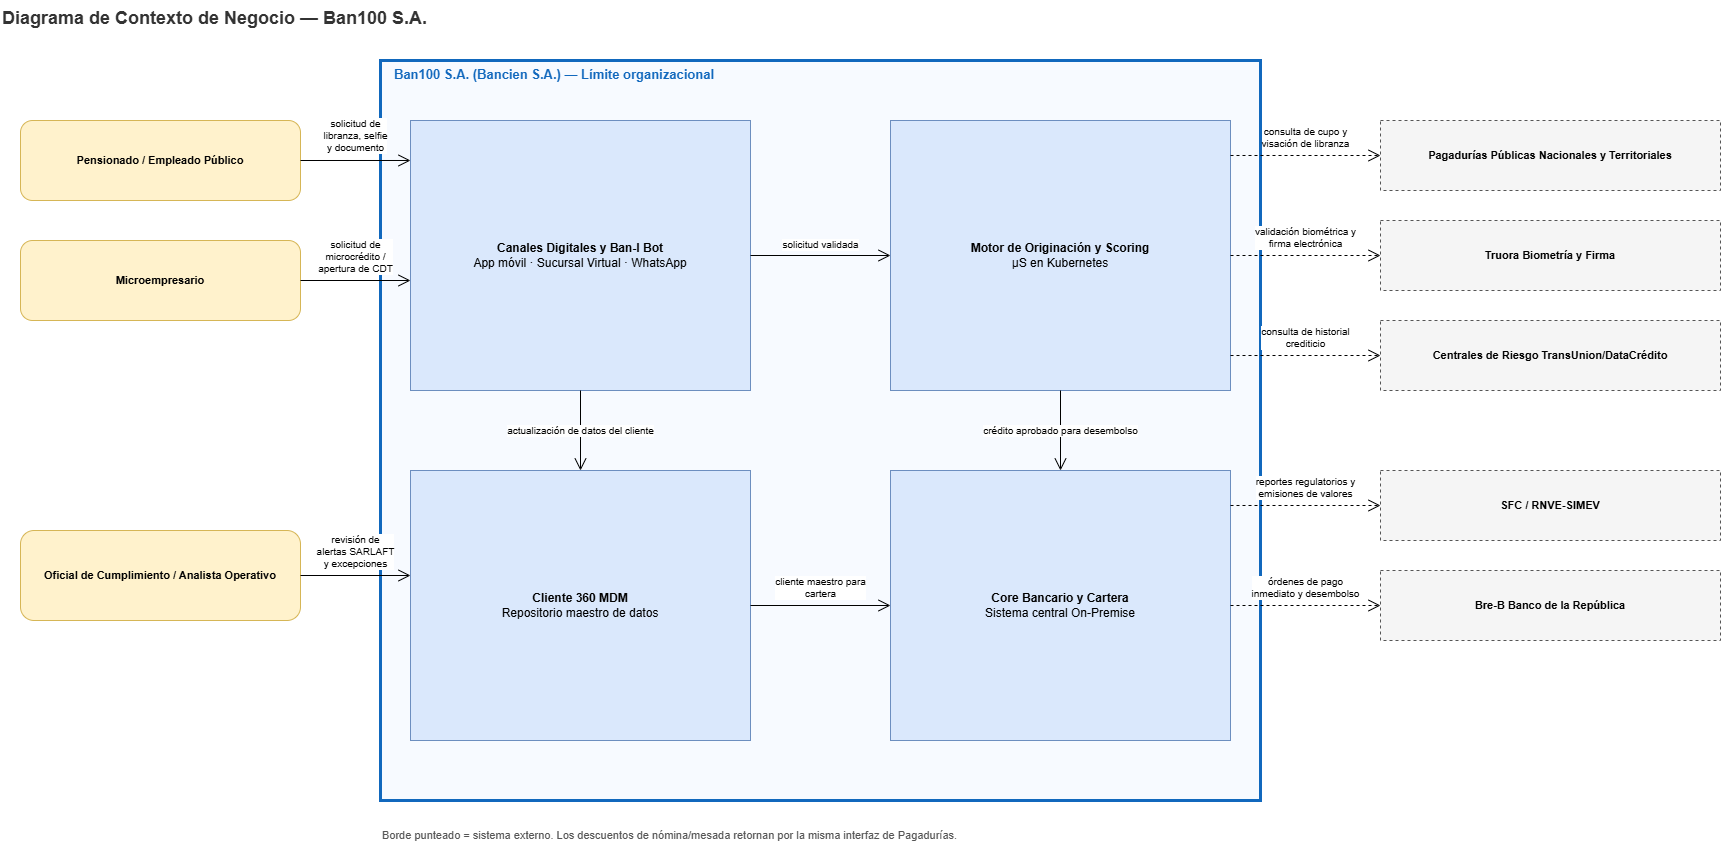

The diagram above was exported from draw.io. Its source (the exported page's mxGraphModel, read from the mxfile embedded in the PNG):
<mxGraphModel dx="1784" dy="1239" grid="1" gridSize="10" guides="1" tooltips="1" connect="1" arrows="1" fold="1" page="1" pageScale="1" pageWidth="1800" pageHeight="900" math="0" shadow="0">
  <root>
    <mxCell id="0" />
    <mxCell id="1" parent="0" />
    <mxCell id="title_5" parent="1" style="text;html=1;whiteSpace=wrap;align=left;verticalAlign=middle;fillColor=none;strokeColor=none;labelBackgroundColor=none;fontSize=18;fontColor=#333333;fontFamily=Helvetica;" value="&lt;b&gt;Diagrama de Contexto de Negocio — Ban100 S.A.&lt;/b&gt;" vertex="1">
      <mxGeometry height="36" width="1500" x="40" y="10" as="geometry" />
    </mxCell>
    <mxCell id="limite" parent="1" style="rounded=0;whiteSpace=wrap;html=1;container=1;collapsible=0;fillColor=#f7faff;strokeColor=#1168bd;strokeWidth=3;verticalAlign=top;align=left;spacingLeft=12;fontStyle=1;fontSize=13;fontColor=#1168bd;fontFamily=Helvetica;" value="Ban100 S.A. (Bancien S.A.) — Límite organizacional" vertex="1">
      <mxGeometry height="740" width="880" x="420" y="70" as="geometry" />
    </mxCell>
    <mxCell id="s_can" parent="limite" style="rounded=0;whiteSpace=wrap;html=1;fillColor=#dae8fc;strokeColor=#6c8ebf;fontSize=11;fontColor=#000000;fontSize=12;fontFamily=Helvetica;" value="&lt;b&gt;Canales Digitales y Ban-I Bot&lt;/b&gt;&lt;br&gt;App móvil · Sucursal Virtual · WhatsApp" vertex="1">
      <mxGeometry height="270" width="340" x="30" y="60" as="geometry" />
    </mxCell>
    <mxCell id="s_mot" parent="limite" style="rounded=0;whiteSpace=wrap;html=1;fillColor=#dae8fc;strokeColor=#6c8ebf;fontSize=11;fontColor=#000000;fontSize=12;fontFamily=Helvetica;" value="&lt;b&gt;Motor de Originación y Scoring&lt;/b&gt;&lt;br&gt;μS en Kubernetes" vertex="1">
      <mxGeometry height="270" width="340" x="510" y="60" as="geometry" />
    </mxCell>
    <mxCell id="s_mdm" parent="limite" style="rounded=0;whiteSpace=wrap;html=1;fillColor=#dae8fc;strokeColor=#6c8ebf;fontSize=11;fontColor=#000000;fontSize=12;fontFamily=Helvetica;" value="&lt;b&gt;Cliente 360 MDM&lt;/b&gt;&lt;br&gt;Repositorio maestro de datos" vertex="1">
      <mxGeometry height="270" width="340" x="30" y="410" as="geometry" />
    </mxCell>
    <mxCell id="s_core" parent="limite" style="rounded=0;whiteSpace=wrap;html=1;fillColor=#dae8fc;strokeColor=#6c8ebf;fontSize=11;fontColor=#000000;fontSize=12;fontFamily=Helvetica;" value="&lt;b&gt;Core Bancario y Cartera&lt;/b&gt;&lt;br&gt;Sistema central On-Premise" vertex="1">
      <mxGeometry height="270" width="340" x="510" y="410" as="geometry" />
    </mxCell>
    <mxCell id="a_pen" parent="1" style="rounded=1;whiteSpace=wrap;html=1;fillColor=#fff2cc;strokeColor=#d6b656;fontSize=11;fontColor=#000000;fontFamily=Helvetica;" value="&lt;b&gt;Pensionado / Empleado Público&lt;/b&gt;" vertex="1">
      <mxGeometry height="80" width="280" x="60" y="130" as="geometry" />
    </mxCell>
    <mxCell id="a_mic" parent="1" style="rounded=1;whiteSpace=wrap;html=1;fillColor=#fff2cc;strokeColor=#d6b656;fontSize=11;fontColor=#000000;fontFamily=Helvetica;" value="&lt;b&gt;Microempresario&lt;/b&gt;" vertex="1">
      <mxGeometry height="80" width="280" x="60" y="250" as="geometry" />
    </mxCell>
    <mxCell id="a_ofc" parent="1" style="rounded=1;whiteSpace=wrap;html=1;fillColor=#fff2cc;strokeColor=#d6b656;fontSize=11;fontColor=#000000;fontFamily=Helvetica;" value="&lt;b&gt;Oficial de Cumplimiento / Analista Operativo&lt;/b&gt;" vertex="1">
      <mxGeometry height="90" width="280" x="60" y="540" as="geometry" />
    </mxCell>
    <mxCell id="x_pag" parent="1" style="rounded=0;whiteSpace=wrap;html=1;fillColor=#f5f5f5;strokeColor=#555555;dashed=1;fontSize=11;fontFamily=Helvetica;" value="&lt;b&gt;Pagadurías Públicas Nacionales y Territoriales&lt;/b&gt;" vertex="1">
      <mxGeometry height="70" width="340" x="1420" y="130" as="geometry" />
    </mxCell>
    <mxCell id="x_tru" parent="1" style="rounded=0;whiteSpace=wrap;html=1;fillColor=#f5f5f5;strokeColor=#555555;dashed=1;fontSize=11;fontFamily=Helvetica;" value="&lt;b&gt;Truora Biometría y Firma&lt;/b&gt;" vertex="1">
      <mxGeometry height="70" width="340" x="1420" y="230" as="geometry" />
    </mxCell>
    <mxCell id="x_cen" parent="1" style="rounded=0;whiteSpace=wrap;html=1;fillColor=#f5f5f5;strokeColor=#555555;dashed=1;fontSize=11;fontFamily=Helvetica;" value="&lt;b&gt;Centrales de Riesgo TransUnion/DataCrédito&lt;/b&gt;" vertex="1">
      <mxGeometry height="70" width="340" x="1420" y="330" as="geometry" />
    </mxCell>
    <mxCell id="x_sfc" parent="1" style="rounded=0;whiteSpace=wrap;html=1;fillColor=#f5f5f5;strokeColor=#555555;dashed=1;fontSize=11;fontFamily=Helvetica;" value="&lt;b&gt;SFC / RNVE-SIMEV&lt;/b&gt;" vertex="1">
      <mxGeometry height="70" width="340" x="1420" y="480" as="geometry" />
    </mxCell>
    <mxCell id="x_bre" parent="1" style="rounded=0;whiteSpace=wrap;html=1;fillColor=#f5f5f5;strokeColor=#555555;dashed=1;fontSize=11;fontFamily=Helvetica;" value="&lt;b&gt;Bre-B Banco de la República&lt;/b&gt;" vertex="1">
      <mxGeometry height="70" width="340" x="1420" y="580" as="geometry" />
    </mxCell>
    <mxCell id="note_5" parent="1" style="text;html=1;whiteSpace=wrap;align=left;verticalAlign=middle;fillColor=none;strokeColor=none;labelBackgroundColor=none;fontSize=11;fontColor=#555555;fontFamily=Helvetica;" value="Borde punteado = sistema externo. Los descuentos de nómina/mesada retornan por la misma interfaz de Pagadurías." vertex="1">
      <mxGeometry height="30" width="880" x="420" y="830" as="geometry" />
    </mxCell>
    <mxCell id="c1" edge="1" parent="1" source="a_pen" style="edgeStyle=orthogonalEdgeStyle;rounded=0;html=1;fontSize=10;endArrow=open;endSize=10;exitX=1.0000;exitY=0.5000;exitDx=0;exitDy=0;entryX=0.0000;entryY=0.1481;entryDx=0;entryDy=0;fontFamily=Helvetica;" target="s_can" value="solicitud de&lt;br&gt;libranza, selfie&lt;br&gt;y documento">
      <mxGeometry relative="1" as="geometry">
        <mxPoint y="-24.5" as="offset" />
      </mxGeometry>
    </mxCell>
    <mxCell id="c2" edge="1" parent="1" source="a_mic" style="edgeStyle=orthogonalEdgeStyle;rounded=0;html=1;fontSize=10;endArrow=open;endSize=10;exitX=1.0000;exitY=0.5000;exitDx=0;exitDy=0;entryX=0.0000;entryY=0.5926;entryDx=0;entryDy=0;fontFamily=Helvetica;" target="s_can" value="solicitud de&lt;br&gt;microcrédito /&lt;br&gt;apertura de CDT">
      <mxGeometry relative="1" as="geometry">
        <mxPoint y="-24.5" as="offset" />
      </mxGeometry>
    </mxCell>
    <mxCell id="c3" edge="1" parent="1" source="s_can" style="edgeStyle=orthogonalEdgeStyle;rounded=0;html=1;fontSize=10;endArrow=open;endSize=10;exitX=1.0000;exitY=0.5000;exitDx=0;exitDy=0;entryX=0.0000;entryY=0.5000;entryDx=0;entryDy=0;fontFamily=Helvetica;" target="s_mot" value="solicitud validada">
      <mxGeometry relative="1" as="geometry">
        <mxPoint y="-11.5" as="offset" />
      </mxGeometry>
    </mxCell>
    <mxCell id="c4" edge="1" parent="1" source="s_can" style="edgeStyle=orthogonalEdgeStyle;rounded=0;html=1;fontSize=10;endArrow=open;endSize=10;exitX=0.5000;exitY=1.0000;exitDx=0;exitDy=0;entryX=0.5000;entryY=0.0000;entryDx=0;entryDy=0;fontFamily=Helvetica;" target="s_mdm" value="actualización de datos del cliente">
      <mxGeometry relative="1" as="geometry">
        <mxPoint as="offset" />
      </mxGeometry>
    </mxCell>
    <mxCell id="c5" edge="1" parent="1" source="s_mot" style="edgeStyle=orthogonalEdgeStyle;rounded=0;html=1;fontSize=10;endArrow=open;endSize=10;exitX=0.5000;exitY=1.0000;exitDx=0;exitDy=0;entryX=0.5000;entryY=0.0000;entryDx=0;entryDy=0;fontFamily=Helvetica;" target="s_core" value="crédito aprobado para desembolso">
      <mxGeometry relative="1" as="geometry">
        <mxPoint as="offset" />
      </mxGeometry>
    </mxCell>
    <mxCell id="c6" edge="1" parent="1" source="s_mdm" style="edgeStyle=orthogonalEdgeStyle;rounded=0;html=1;fontSize=10;endArrow=open;endSize=10;exitX=1.0000;exitY=0.5000;exitDx=0;exitDy=0;entryX=0.0000;entryY=0.5000;entryDx=0;entryDy=0;fontFamily=Helvetica;" target="s_core" value="cliente maestro para&lt;br&gt;cartera">
      <mxGeometry relative="1" as="geometry">
        <mxPoint y="-18" as="offset" />
      </mxGeometry>
    </mxCell>
    <mxCell id="c7" edge="1" parent="1" source="a_ofc" style="edgeStyle=orthogonalEdgeStyle;rounded=0;html=1;fontSize=10;endArrow=open;endSize=10;exitX=1.0000;exitY=0.5000;exitDx=0;exitDy=0;entryX=0.0000;entryY=0.3889;entryDx=0;entryDy=0;fontFamily=Helvetica;" target="s_mdm" value="revisión de&lt;br&gt;alertas SARLAFT&lt;br&gt;y excepciones">
      <mxGeometry relative="1" as="geometry">
        <mxPoint y="-24.5" as="offset" />
      </mxGeometry>
    </mxCell>
    <mxCell id="c8" edge="1" parent="1" source="s_mot" style="edgeStyle=orthogonalEdgeStyle;rounded=0;html=1;fontSize=10;endArrow=open;endSize=10;dashed=1;exitX=1.0000;exitY=0.1296;exitDx=0;exitDy=0;entryX=0.0000;entryY=0.5000;entryDx=0;entryDy=0;fontFamily=Helvetica;" target="x_pag" value="consulta de cupo y&lt;br&gt;visación de libranza">
      <mxGeometry relative="1" as="geometry">
        <mxPoint y="-18" as="offset" />
      </mxGeometry>
    </mxCell>
    <mxCell id="c9" edge="1" parent="1" source="s_mot" style="edgeStyle=orthogonalEdgeStyle;rounded=0;html=1;fontSize=10;endArrow=open;endSize=10;dashed=1;exitX=1.0000;exitY=0.5000;exitDx=0;exitDy=0;entryX=0.0000;entryY=0.5000;entryDx=0;entryDy=0;fontFamily=Helvetica;" target="x_tru" value="validación biométrica y&lt;br&gt;firma electrónica">
      <mxGeometry relative="1" as="geometry">
        <mxPoint y="-18" as="offset" />
      </mxGeometry>
    </mxCell>
    <mxCell id="c10" edge="1" parent="1" source="s_mot" style="edgeStyle=orthogonalEdgeStyle;rounded=0;html=1;fontSize=10;endArrow=open;endSize=10;dashed=1;exitX=1.0000;exitY=0.8704;exitDx=0;exitDy=0;entryX=0.0000;entryY=0.5000;entryDx=0;entryDy=0;fontFamily=Helvetica;" target="x_cen" value="consulta de historial&lt;br&gt;crediticio">
      <mxGeometry relative="1" as="geometry">
        <mxPoint y="-18" as="offset" />
      </mxGeometry>
    </mxCell>
    <mxCell id="c11" edge="1" parent="1" source="s_core" style="edgeStyle=orthogonalEdgeStyle;rounded=0;html=1;fontSize=10;endArrow=open;endSize=10;dashed=1;exitX=1.0000;exitY=0.1296;exitDx=0;exitDy=0;entryX=0.0000;entryY=0.5000;entryDx=0;entryDy=0;fontFamily=Helvetica;" target="x_sfc" value="reportes regulatorios y&lt;br&gt;emisiones de valores">
      <mxGeometry relative="1" as="geometry">
        <mxPoint y="-18" as="offset" />
      </mxGeometry>
    </mxCell>
    <mxCell id="c12" edge="1" parent="1" source="s_core" style="edgeStyle=orthogonalEdgeStyle;rounded=0;html=1;fontSize=10;endArrow=open;endSize=10;dashed=1;exitX=1.0000;exitY=0.5000;exitDx=0;exitDy=0;entryX=0.0000;entryY=0.5000;entryDx=0;entryDy=0;fontFamily=Helvetica;" target="x_bre" value="órdenes de pago&lt;br&gt;inmediato y desembolso">
      <mxGeometry relative="1" as="geometry">
        <mxPoint y="-18" as="offset" />
      </mxGeometry>
    </mxCell>
  </root>
</mxGraphModel>